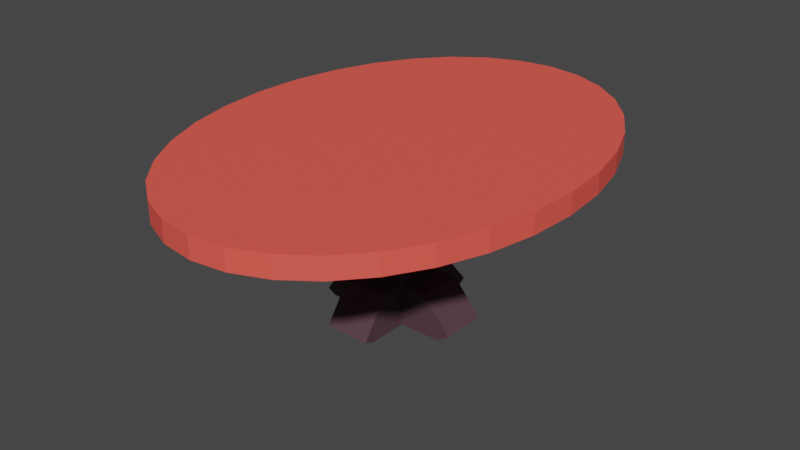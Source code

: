 # Source: CoffeeTable.blend  (saved by Blender 2.93.20; exported with 4.5.12 LTS)
import bpy
from mathutils import Matrix  # noqa: F401  (used for matrix-valued properties, if any)

bpy.ops.wm.read_factory_settings(use_empty=True)
scene = bpy.context.scene
scene.name = 'Scene'

# ---- collections
col_collection = bpy.data.collections.new('Collection'); scene.collection.children.link(col_collection)

# ---- materials (node trees are filled in below, after node groups)
mat_cabinwood_001 = bpy.data.materials.new('CabinWood.001')
mat_cabinwood_001.use_transparent_shadow = False
mat_cabinwood_001.diffuse_color = (0.0865, 0.04231, 0.05781, 1.0)
mat_cabinwood_001.roughness = 0.7091
mat_cabinwood_001.specular_intensity = 0.3182
mat_coffeetable = bpy.data.materials.new('CoffeeTable')
mat_coffeetable.use_transparent_shadow = False
mat_coffeetable.diffuse_color = (1.0, 0.1046, 0.07819, 1.0)
mat_coffeetable.roughness = 0.5

# ---- material node trees
mat_cabinwood_001.use_nodes = True; mat_cabinwood_001.node_tree.nodes.clear()
_N = mat_cabinwood_001.node_tree.nodes; _L = mat_cabinwood_001.node_tree.links
n0 = _N.new('ShaderNodeBsdfPrincipled'); n0.name = 'Principled BSDF'; n0.location = (10, 300)
n0.distribution = 'GGX'
n0.subsurface_method = 'BURLEY'
n0.inputs[0].default_value = (0.0865, 0.04231, 0.05781, 1.0)
n0.inputs[2].default_value = 0.7091
n0.inputs[3].default_value = 1.45
n0.inputs[13].default_value = 0.3182
n0.inputs[27].default_value = (0.0, 0.0, 0.0, 1.0)
n0.inputs[28].default_value = 1.0
n1 = _N.new('ShaderNodeOutputMaterial'); n1.name = 'Material Output'; n1.location = (300, 300)
n2 = _N.new('ShaderNodeNormalMap'); n2.name = 'Normal Map'; n2.location = (-300, -300)
n2.label = 'Normal/Map'
n2.inputs[0].default_value = 0.0
_L.new(n0.outputs[0], n1.inputs[0])
_L.new(n2.outputs[0], n0.inputs[5])
n1.is_active_output = True
mat_coffeetable.use_nodes = True; mat_coffeetable.node_tree.nodes.clear()
_N = mat_coffeetable.node_tree.nodes; _L = mat_coffeetable.node_tree.links
n0 = _N.new('ShaderNodeBsdfPrincipled'); n0.name = 'Principled BSDF'; n0.location = (10, 300)
n0.distribution = 'GGX'
n0.subsurface_method = 'BURLEY'
n0.inputs[0].default_value = (1.0, 0.1046, 0.07819, 1.0)
n0.inputs[3].default_value = 1.45
n0.inputs[27].default_value = (0.0, 0.0, 0.0, 1.0)
n0.inputs[28].default_value = 1.0
n1 = _N.new('ShaderNodeOutputMaterial'); n1.name = 'Material Output'; n1.location = (300, 300)
n2 = _N.new('ShaderNodeNormalMap'); n2.name = 'Normal Map'; n2.location = (-300, -300)
n2.label = 'Normal/Map'
n2.inputs[0].default_value = 0.0
_L.new(n0.outputs[0], n1.inputs[0])
_L.new(n2.outputs[0], n0.inputs[5])
n1.is_active_output = True

# ---- world
world_world = bpy.data.worlds.new('World'); scene.world = world_world
world_world.use_nodes = True; world_world.node_tree.nodes.clear()
_N = world_world.node_tree.nodes; _L = world_world.node_tree.links
n0 = _N.new('ShaderNodeOutputWorld'); n0.name = 'World Output'; n0.location = (300, 300)
n1 = _N.new('ShaderNodeBackground'); n1.name = 'Background'; n1.location = (10, 300)
n1.inputs[0].default_value = (0.05088, 0.05088, 0.05088, 1.0)
_L.new(n1.outputs[0], n0.inputs[0])
n0.is_active_output = True
world_world.color = (0.05088, 0.05088, 0.05088)
world_world.use_sun_shadow = False
world_world.sun_shadow_jitter_overblur = 0.0

# ---- meshes
me_cube_005 = bpy.data.meshes.new('Cube.005')
me_cube_005.from_pydata([(-0.4439, -0.446, -0.4523), (-0.4439, -0.446, 1.163), (-0.4439, 0.4387, -0.4523), (-0.4439, 0.4387, 1.163), (0.4408, -0.446, -0.4523), (0.4408, -0.446, 1.163), (0.4408, 0.4387, -0.4523), (0.4408, 0.4387, 1.163), (-0.4439, -0.446, 2.277), (-0.4439, 0.4387, 2.277), (0.4408, 0.4387, 2.277), (0.4408, -0.446, 2.277), (0.7654, 0.4387, 1.434), (0.7654, -0.446, 1.434), (0.7654, 0.4387, 2.618), (0.7654, -0.446, 2.618), (0.4402, -0.7387, 1.438), (-0.4445, -0.7387, 1.438), (0.4402, -1.151, 2.622), (-0.4445, -1.151, 2.622), (-0.4439, 0.7334, 1.434), (0.4408, 0.7334, 1.434), (-0.4439, 1.184, 2.618), (0.4408, 1.184, 2.618), (-0.7759, -0.446, 1.434), (-0.7759, 0.4387, 1.434), (-0.7759, -0.446, 2.618), (-0.7759, 0.4387, 2.618), (1.07, 0.4387, 1.983), (1.07, -0.446, 1.983), (1.07, 0.4387, 2.618), (1.07, -0.446, 2.618), (0.4402, -1.212, 1.987), (-0.4445, -1.212, 1.987), (0.4402, -1.418, 2.622), (-0.4445, -1.418, 2.622), (-0.4439, 1.209, 1.983), (0.4408, 1.209, 1.983), (-0.4439, 1.415, 2.618), (0.4408, 1.415, 2.618), (-1.078, -0.446, 1.983), (-1.078, 0.4387, 1.983), (-1.078, -0.446, 2.618), (-1.078, 0.4387, 2.618), (-0.4439, -0.003667, -0.4523), (-0.4439, -0.446, 0.3552), (-0.4439, -0.003667, 1.163), (-0.4439, 0.4387, 0.3552), (-0.001556, 0.4387, -0.4523), (-0.001556, 0.4387, 1.163), (0.4408, 0.4387, 0.3552), (0.4408, -0.003667, -0.4523), (0.4408, -0.003667, 1.163), (0.4408, -0.446, 0.3552), (-0.001556, -0.446, -0.4523), (-0.001556, -0.446, 1.163), (-0.001556, -0.003667, -0.4523), (-0.001556, -0.446, 0.3552), (0.4408, -0.003667, 0.3552), (-0.001556, 0.4387, 0.3552), (-0.4439, -0.003667, 0.3552), (0.9693, 0.4387, 0.3552), (0.9693, 0.4387, -0.4523), (0.9693, -0.003667, -0.4523), (0.9693, -0.446, 0.3552), (0.9693, -0.446, -0.4523), (0.9693, -0.003667, 0.3552), (0.4408, -0.9171, 0.3552), (0.4408, -0.9171, -0.4523), (-0.001556, -0.9171, -0.4523), (-0.4439, -0.9171, -0.4523), (-0.4439, -0.9171, 0.3552), (-0.001556, -0.9171, 0.3552), (-0.4439, 0.8841, 0.3552), (-0.4439, 0.8841, -0.4523), (-0.001556, 0.8841, -0.4523), (0.4408, 0.8841, 0.3552), (0.4408, 0.8841, -0.4523), (-0.001556, 0.8841, 0.3552), (-0.8701, -0.003667, -0.4523), (-0.8701, -0.446, -0.4523), (-0.8701, 0.4387, 0.3552), (-0.8701, 0.4387, -0.4523), (-0.8701, -0.446, 0.3552), (-0.8701, -0.003667, 0.3552), (0.4408, -1.418, -0.3657), (0.4408, -1.242, -0.4523), (-0.001556, -1.242, -0.4523), (-0.4439, -1.242, -0.4523), (-0.4439, -1.418, -0.3657), (-0.001556, -1.418, -0.3657), (1.504, 0.4387, -0.2947), (1.271, 0.4387, -0.4523), (1.271, -0.003667, -0.4523), (1.504, -0.446, -0.2947), (1.271, -0.446, -0.4523), (1.504, -0.003667, -0.2947), (-0.4439, 0.8841, 0.3552), (-0.4439, 0.8841, -0.4523), (-0.001556, 0.8841, -0.4523), (0.4408, 0.8841, 0.3552), (0.4408, 0.8841, -0.4523), (-0.001556, 0.8841, 0.3552), (1.504, 0.4387, -0.2947), (1.271, 0.4387, -0.4523), (1.271, -0.003667, -0.4523), (1.504, -0.446, -0.2947), (1.271, -0.446, -0.4523), (1.504, -0.003667, -0.2947), (-0.4439, 1.437, -0.3131), (-0.4439, 1.198, -0.4523), (-0.001556, 1.198, -0.4523), (0.4408, 1.437, -0.3131), (0.4408, 1.198, -0.4523), (-0.001556, 1.437, -0.3131), (-1.187, -0.003667, -0.4523), (-1.187, -0.446, -0.4523), (-1.346, 0.4387, -0.3571), (-1.187, 0.4387, -0.4523), (-1.346, -0.446, -0.3571), (-1.346, -0.003667, -0.3571)], [], [(60, 46, 3, 47), (59, 49, 7, 50), (58, 52, 5, 53), (57, 55, 1, 45), (56, 51, 4, 54), (9, 3, 25, 27), (10, 9, 8, 11), (11, 8, 19, 18), (10, 7, 21, 23), (5, 52, 7, 12, 13), (12, 14, 30, 28), (7, 10, 14, 12), (11, 5, 13, 15), (10, 11, 15, 14), (19, 17, 33, 35), (1, 55, 5, 16, 17), (5, 11, 18, 16), (8, 1, 17, 19), (21, 20, 36, 37), (3, 9, 22, 20), (9, 10, 23, 22), (7, 49, 3, 20, 21), (27, 25, 41, 43), (3, 46, 1, 24, 25), (1, 8, 26, 24), (8, 9, 27, 26), (29, 28, 30, 31), (14, 15, 31, 30), (15, 13, 29, 31), (13, 12, 28, 29), (33, 32, 34, 35), (17, 16, 32, 33), (16, 18, 34, 32), (18, 19, 35, 34), (37, 36, 38, 39), (23, 21, 37, 39), (22, 23, 39, 38), (20, 22, 38, 36), (41, 40, 42, 43), (26, 27, 43, 42), (24, 26, 42, 40), (25, 24, 40, 41), (44, 56, 54, 0), (2, 48, 56, 44), (48, 6, 51, 56), (54, 4, 68, 69), (57, 45, 71, 72), (53, 5, 55, 57), (6, 50, 61, 62), (50, 58, 66, 61), (50, 7, 52, 58), (50, 6, 77, 76), (47, 59, 78, 73), (47, 3, 49, 59), (60, 47, 81, 84), (0, 45, 83, 80), (45, 1, 46, 60), (64, 65, 95, 94), (66, 64, 94, 96), (53, 4, 65, 64), (51, 6, 62, 63), (58, 53, 64, 66), (4, 51, 63, 65), (70, 69, 87, 88), (67, 72, 90, 85), (45, 0, 70, 71), (0, 54, 69, 70), (53, 57, 72, 67), (4, 53, 67, 68), (74, 73, 97, 98), (93, 92, 104, 105), (48, 2, 74, 75), (6, 48, 75, 77), (59, 50, 76, 78), (2, 47, 73, 74), (81, 82, 118, 117), (80, 83, 119, 116), (44, 0, 80, 79), (2, 44, 79, 82), (45, 60, 84, 83), (47, 2, 82, 81), (87, 90, 89, 88), (86, 85, 90, 87), (69, 68, 86, 87), (72, 71, 89, 90), (71, 70, 88, 89), (68, 67, 85, 86), (77, 75, 99, 101), (96, 94, 106, 108), (62, 61, 91, 92), (61, 66, 96, 91), (65, 63, 93, 95), (63, 62, 92, 93), (97, 102, 114, 109), (98, 97, 109, 110), (105, 108, 106, 107), (104, 103, 108, 105), (91, 96, 108, 103), (94, 95, 107, 106), (78, 76, 100, 102), (75, 74, 98, 99), (95, 93, 105, 107), (73, 78, 102, 97), (92, 91, 103, 104), (76, 77, 101, 100), (111, 114, 112, 113), (110, 109, 114, 111), (101, 99, 111, 113), (99, 98, 110, 111), (102, 100, 112, 114), (100, 101, 113, 112), (115, 120, 117, 118), (116, 119, 120, 115), (84, 81, 117, 120), (82, 79, 115, 118), (79, 80, 116, 115), (83, 84, 120, 119)])
me_cube_005.polygons.foreach_set('use_smooth', [True] * 117)
_k = set([(0, 45), (0, 70), (0, 80), (1, 8), (1, 17), (1, 24), (1, 45), (1, 46), (1, 55), (2, 47), (2, 74), (2, 82), (3, 9), (3, 20), (3, 25), (3, 46), (3, 47), (3, 49), (4, 53), (4, 65), (4, 68), (5, 11), (5, 13), (5, 16), (5, 52), (5, 53), (5, 55), (6, 50), (6, 62), (6, 77), (7, 10), (7, 12), (7, 21), (7, 49), (7, 50), (7, 52), (8, 9), (8, 11), (8, 19), (8, 26), (9, 10), (9, 22), (9, 27), (10, 11), (10, 14), (10, 23), (11, 15), (11, 18), (12, 13), (12, 28), (13, 29), (14, 15), (14, 30), (15, 31), (16, 17), (16, 32), (17, 33), (18, 19), (18, 34), (19, 35), (20, 21), (20, 36), (21, 37), (22, 23), (22, 38), (23, 39), (24, 25), (24, 40), (25, 41), (26, 27), (26, 42), (27, 43), (28, 29), (28, 30), (29, 31), (30, 31), (32, 33), (32, 34), (33, 35), (34, 35), (36, 37), (36, 38), (37, 39), (38, 39), (40, 41), (40, 42), (41, 43), (42, 43), (45, 57), (45, 60), (45, 71), (45, 83), (47, 59), (47, 60), (47, 73), (47, 81), (50, 58), (50, 59), (50, 61), (50, 76), (53, 57), (53, 58), (53, 64), (53, 67), (61, 66), (61, 91), (62, 92), (64, 66), (64, 94), (65, 95), (67, 72), (67, 85), (68, 86), (70, 88), (71, 72), (71, 89), (73, 74), (74, 75), (75, 77), (76, 77), (80, 116), (81, 84), (81, 117), (82, 118), (83, 84), (83, 119), (85, 86), (85, 90), (86, 87), (87, 88), (88, 89), (89, 90), (91, 92), (91, 96), (92, 93), (93, 95), (94, 95), (94, 96), (97, 98), (97, 102), (97, 109), (98, 99), (98, 110), (99, 101), (100, 101), (100, 102), (100, 112), (101, 113), (103, 104), (103, 108), (104, 105), (105, 107), (106, 107), (106, 108), (109, 110), (109, 114), (110, 111), (111, 113), (112, 113), (112, 114), (115, 116), (115, 118), (116, 119), (117, 118), (117, 120), (119, 120)])
me_cube_005.attributes.new('sharp_edge', 'BOOLEAN', 'EDGE').data.foreach_set('value', [ (min(e.vertices), max(e.vertices)) in _k for e in me_cube_005.edges])
_uv = me_cube_005.uv_layers.new(name='UVMap')
_uv.uv.foreach_set('vector', [0.5, 0.125, 0.625, 0.125, 0.625, 0.25, 0.5, 0.25, 0.5, 0.375, 0.625, 0.375, 0.625, 0.5, 0.5, 0.5, 0.5, 0.625, 0.625, 0.625, 0.625, 0.75, 0.5, 0.75, 0.5, 0.875, 0.625, 0.875, 0.625, 1.0, 0.5, 1.0, 0.25, 0.625, 0.375, 0.625, 0.375, 0.75, 0.25, 0.75, 0.625, 0.25, 0.625, 0.25, 0.625, 0.25, 0.625, 0.25, 0.625, 0.5, 0.875, 0.5, 0.875, 0.75, 0.625, 0.75, 0.625, 0.75, 0.875, 0.75, 0.875, 0.75, 0.625, 0.75, 0.625, 0.5, 0.625, 0.5, 0.625, 0.5, 0.625, 0.5, 0.625, 0.75, 0.625, 0.625, 0.625, 0.5, 0.625, 0.5, 0.625, 0.75, 0.625, 0.5, 0.625, 0.5, 0.625, 0.5, 0.625, 0.5, 0.625, 0.5, 0.625, 0.5, 0.625, 0.5, 0.625, 0.5, 0.625, 0.75, 0.625, 0.75, 0.625, 0.75, 0.625, 0.75, 0.625, 0.5, 0.625, 0.75, 0.625, 0.75, 0.625, 0.5, 0.625, 0.0, 0.625, 0.0, 0.625, 0.0, 0.625, 0.0, 0.625, 1.0, 0.625, 0.875, 0.625, 0.75, 0.625, 0.75, 0.625, 1.0, 0.625, 0.75, 0.625, 0.75, 0.625, 0.75, 0.625, 0.75, 0.625, 0.0, 0.625, 0.0, 0.625, 0.0, 0.625, 0.0, 0.625, 0.5, 0.625, 0.25, 0.625, 0.25, 0.625, 0.5, 0.625, 0.25, 0.625, 0.25, 0.625, 0.25, 0.625, 0.25, 0.875, 0.5, 0.625, 0.5, 0.625, 0.5, 0.875, 0.5, 0.625, 0.5, 0.625, 0.375, 0.625, 0.25, 0.625, 0.25, 0.625, 0.5, 0.625, 0.25, 0.625, 0.25, 0.625, 0.25, 0.625, 0.25, 0.625, 0.25, 0.625, 0.125, 0.625, 0.0, 0.625, 0.0, 0.625, 0.25, 0.625, 0.0, 0.625, 0.0, 0.625, 0.0, 0.625, 0.0, 0.875, 0.75, 0.875, 0.5, 0.875, 0.5, 0.875, 0.75, 0.625, 0.75, 0.625, 0.5, 0.625, 0.5, 0.625, 0.75, 0.625, 0.5, 0.625, 0.75, 0.625, 0.75, 0.625, 0.5, 0.625, 0.75, 0.625, 0.75, 0.625, 0.75, 0.625, 0.75, 0.625, 0.75, 0.625, 0.5, 0.625, 0.5, 0.625, 0.75, 0.625, 1.0, 0.625, 0.75, 0.625, 0.75, 0.625, 1.0, 0.625, 1.0, 0.625, 0.75, 0.625, 0.75, 0.625, 1.0, 0.625, 0.75, 0.625, 0.75, 0.625, 0.75, 0.625, 0.75, 0.625, 0.75, 0.875, 0.75, 0.875, 0.75, 0.625, 0.75, 0.625, 0.5, 0.625, 0.25, 0.625, 0.25, 0.625, 0.5, 0.625, 0.5, 0.625, 0.5, 0.625, 0.5, 0.625, 0.5, 0.875, 0.5, 0.625, 0.5, 0.625, 0.5, 0.875, 0.5, 0.625, 0.25, 0.625, 0.25, 0.625, 0.25, 0.625, 0.25, 0.625, 0.25, 0.625, 0.0, 0.625, 0.0, 0.625, 0.25, 0.875, 0.75, 0.875, 0.5, 0.875, 0.5, 0.875, 0.75, 0.625, 0.0, 0.625, 0.0, 0.625, 0.0, 0.625, 0.0, 0.625, 0.25, 0.625, 0.0, 0.625, 0.0, 0.625, 0.25, 0.125, 0.625, 0.25, 0.625, 0.25, 0.75, 0.125, 0.75, 0.125, 0.5, 0.25, 0.5, 0.25, 0.625, 0.125, 0.625, 0.25, 0.5, 0.375, 0.5, 0.375, 0.625, 0.25, 0.625, 0.25, 0.75, 0.375, 0.75, 0.375, 0.75, 0.25, 0.75, 0.5, 0.875, 0.5, 1.0, 0.5, 1.0, 0.5, 0.875, 0.5, 0.75, 0.625, 0.75, 0.625, 0.875, 0.5, 0.875, 0.375, 0.5, 0.5, 0.5, 0.5, 0.5, 0.375, 0.5, 0.5, 0.5, 0.5, 0.625, 0.5, 0.625, 0.5, 0.5, 0.5, 0.5, 0.625, 0.5, 0.625, 0.625, 0.5, 0.625, 0.5, 0.5, 0.375, 0.5, 0.375, 0.5, 0.5, 0.5, 0.5, 0.25, 0.5, 0.375, 0.5, 0.375, 0.5, 0.25, 0.5, 0.25, 0.625, 0.25, 0.625, 0.375, 0.5, 0.375, 0.5, 0.125, 0.5, 0.25, 0.5, 0.25, 0.5, 0.125, 0.375, 0.0, 0.5, 0.0, 0.5, 0.0, 0.375, 0.0, 0.5, 0.0, 0.625, 0.0, 0.625, 0.125, 0.5, 0.125, 0.5, 0.75, 0.375, 0.75, 0.375, 0.75, 0.5, 0.75, 0.5, 0.625, 0.5, 0.75, 0.5, 0.75, 0.5, 0.625, 0.5, 0.75, 0.375, 0.75, 0.375, 0.75, 0.5, 0.75, 0.375, 0.625, 0.375, 0.5, 0.375, 0.5, 0.375, 0.625, 0.5, 0.625, 0.5, 0.75, 0.5, 0.75, 0.5, 0.625, 0.375, 0.75, 0.375, 0.625, 0.375, 0.625, 0.375, 0.75, 0.125, 0.75, 0.25, 0.75, 0.25, 0.75, 0.125, 0.75, 0.5, 0.75, 0.5, 0.875, 0.5, 0.875, 0.5, 0.75, 0.5, 0.0, 0.375, 0.0, 0.375, 0.0, 0.5, 0.0, 0.125, 0.75, 0.25, 0.75, 0.25, 0.75, 0.125, 0.75, 0.5, 0.75, 0.5, 0.875, 0.5, 0.875, 0.5, 0.75, 0.375, 0.75, 0.5, 0.75, 0.5, 0.75, 0.375, 0.75, 0.375, 0.25, 0.5, 0.25, 0.5, 0.25, 0.375, 0.25, 0.375, 0.625, 0.375, 0.5, 0.375, 0.5, 0.375, 0.625, 0.25, 0.5, 0.125, 0.5, 0.125, 0.5, 0.25, 0.5, 0.375, 0.5, 0.25, 0.5, 0.25, 0.5, 0.375, 0.5, 0.5, 0.375, 0.5, 0.5, 0.5, 0.5, 0.5, 0.375, 0.375, 0.25, 0.5, 0.25, 0.5, 0.25, 0.375, 0.25, 0.5, 0.25, 0.375, 0.25, 0.375, 0.25, 0.5, 0.25, 0.375, 0.0, 0.5, 0.0, 0.5, 0.0, 0.375, 0.0, 0.125, 0.625, 0.125, 0.75, 0.125, 0.75, 0.125, 0.625, 0.125, 0.5, 0.125, 0.625, 0.125, 0.625, 0.125, 0.5, 0.5, 0.0, 0.5, 0.125, 0.5, 0.125, 0.5, 0.0, 0.5, 0.25, 0.375, 0.25, 0.375, 0.25, 0.5, 0.25, 0.375, 0.875, 0.5, 0.875, 0.5, 1.0, 0.375, 1.0, 0.375, 0.75, 0.5, 0.75, 0.5, 0.875, 0.375, 0.875, 0.25, 0.75, 0.375, 0.75, 0.375, 0.75, 0.25, 0.75, 0.5, 0.875, 0.5, 1.0, 0.5, 1.0, 0.5, 0.875, 0.5, 0.0, 0.375, 0.0, 0.375, 0.0, 0.5, 0.0, 0.375, 0.75, 0.5, 0.75, 0.5, 0.75, 0.375, 0.75, 0.375, 0.5, 0.25, 0.5, 0.25, 0.5, 0.375, 0.5, 0.5, 0.625, 0.5, 0.75, 0.5, 0.75, 0.5, 0.625, 0.375, 0.5, 0.5, 0.5, 0.5, 0.5, 0.375, 0.5, 0.5, 0.5, 0.5, 0.625, 0.5, 0.625, 0.5, 0.5, 0.375, 0.75, 0.375, 0.625, 0.375, 0.625, 0.375, 0.75, 0.375, 0.625, 0.375, 0.5, 0.375, 0.5, 0.375, 0.625, 0.5, 0.25, 0.5, 0.375, 0.5, 0.375, 0.5, 0.25, 0.375, 0.25, 0.5, 0.25, 0.5, 0.25, 0.375, 0.25, 0.375, 0.625, 0.5, 0.625, 0.5, 0.75, 0.375, 0.75, 0.375, 0.5, 0.5, 0.5, 0.5, 0.625, 0.375, 0.625, 0.5, 0.5, 0.5, 0.625, 0.5, 0.625, 0.5, 0.5, 0.5, 0.75, 0.375, 0.75, 0.375, 0.75, 0.5, 0.75, 0.5, 0.375, 0.5, 0.5, 0.5, 0.5, 0.5, 0.375, 0.25, 0.5, 0.125, 0.5, 0.125, 0.5, 0.25, 0.5, 0.375, 0.75, 0.375, 0.625, 0.375, 0.625, 0.375, 0.75, 0.5, 0.25, 0.5, 0.375, 0.5, 0.375, 0.5, 0.25, 0.375, 0.5, 0.5, 0.5, 0.5, 0.5, 0.375, 0.5, 0.5, 0.5, 0.375, 0.5, 0.375, 0.5, 0.5, 0.5, 0.375, 0.375, 0.5, 0.375, 0.5, 0.5, 0.375, 0.5, 0.375, 0.25, 0.5, 0.25, 0.5, 0.375, 0.375, 0.375, 0.375, 0.5, 0.25, 0.5, 0.25, 0.5, 0.375, 0.5, 0.25, 0.5, 0.125, 0.5, 0.125, 0.5, 0.25, 0.5, 0.5, 0.375, 0.5, 0.5, 0.5, 0.5, 0.5, 0.375, 0.5, 0.5, 0.375, 0.5, 0.375, 0.5, 0.5, 0.5, 0.375, 0.125, 0.5, 0.125, 0.5, 0.25, 0.375, 0.25, 0.375, 0.0, 0.5, 0.0, 0.5, 0.125, 0.375, 0.125, 0.5, 0.125, 0.5, 0.25, 0.5, 0.25, 0.5, 0.125, 0.125, 0.5, 0.125, 0.625, 0.125, 0.625, 0.125, 0.5, 0.125, 0.625, 0.125, 0.75, 0.125, 0.75, 0.125, 0.625, 0.5, 0.0, 0.5, 0.125, 0.5, 0.125, 0.5, 0.0])
me_cube_005.materials.append(mat_cabinwood_001)
me_cube_005.use_remesh_fix_poles = True
me_cube_005.use_remesh_preserve_attributes = False
me_cube_005.update()
me_cube_005.normals_split_custom_set([tuple(v) for v in zip(*[iter([-1.0, 0.0, 0.0, -1.0, 0.0, 0.0, -1.0, 0.0, 0.0, -1.0, 0.0, 0.0, 0.0, 1.0, 0.0, 0.0, 1.0, 0.0, 0.0, 1.0, 0.0, 0.0, 1.0, 0.0, 1.0, 0.0, 0.0, 1.0, 0.0, 0.0, 1.0, 0.0, 0.0, 1.0, 0.0, 0.0, 0.0, -1.0, 0.0, 0.0, -1.0, 0.0, 0.0, -1.0, 0.0, 0.0, -1.0, 0.0, 0.0, 0.0, -1.0, 0.0, 0.0, -1.0, 0.0, 0.0, -1.0, 0.0, 0.0, -1.0, 0.0, 1.0, 0.0, 0.0, 1.0, 0.0, 0.0, 1.0, 0.0, 0.0, 1.0, 0.0, 0.0, 0.0, 1.0, 0.0, 0.0, 1.0, 0.0, 0.0, 1.0, 0.0, 0.0, 1.0, 0.0, 0.44, 0.898, 0.0, 0.44, 0.898, 0.0, 0.44, 0.898, 0.0, 0.44, 0.898, 1.0, 1.128e-07, 0.0, 1.0, 1.128e-07, 0.0, 1.0, 8.485e-08, 0.0, 1.0, -5.966e-08, 0.0, 0.6407, 0.0, -0.7678, 0.6407, 0.0, -0.7678, 0.6407, 0.0, -0.7678, 0.6407, 0.0, -0.7678, 0.6407, 0.0, -0.7678, 0.0, 1.0, 0.0, 0.0, 1.0, 0.0, 0.0, 1.0, 0.0, 0.0, 1.0, 0.0, 0.0, 1.0, 0.0, 0.0, 1.0, 0.0, 0.0, 1.0, 0.0, 0.0, 1.0, 0.0, 0.0, -1.0, 0.0, 0.0, -1.0, 0.0, 0.0, -1.0, 0.0, 0.0, -1.0, 0.0, -0.7244, 0.0, 0.6894, -0.7244, 0.0, 0.6894, -0.7244, 0.0, 0.6894, -0.7244, 0.0, 0.6894, -1.0, 0.0009373, 0.000168, -1.0, 0.0004576, 8.197e-05, -1.0, 0.0, 0.0, -1.0, 0.0, 0.0, 0.0, -0.6848, -0.7287, 0.0, -0.6848, -0.7287, 0.0, -0.6848, -0.7287, 0.0, -0.6848, -0.7287, 0.0, -0.6848, -0.7287, 1.0, -0.001276, -0.0002287, 1.0, -0.001276, -0.0002287, 1.0, -0.0009371, -0.0001679, 1.0, -0.0004578, -8.2e-05, -1.0, 0.001277, 0.0002288, -1.0, 0.001277, 0.0002288, -1.0, 0.0004576, 8.197e-05, -1.0, 0.0009373, 0.000168, 0.0, 0.7564, -0.6541, 0.0, 0.7564, -0.6541, 0.0, 0.7564, -0.6541, 0.0, 0.7564, -0.6541, -1.0, 0.0, 0.0, -1.0, 0.0, 0.0, -1.0, 0.0, 0.0, -1.0, 0.0, 0.0, 0.0, -0.4162, 0.9093, 0.0, -0.4162, 0.9093, 0.0, -0.4162, 0.9093, 0.0, -0.4162, 0.9093, 0.0, 0.6766, -0.7363, 0.0, 0.6766, -0.7363, 0.0, 0.6766, -0.7363, 0.0, 0.6766, -0.7363, 0.0, 0.6766, -0.7363, 0.0, 1.0, 0.0, 0.0, 1.0, 0.0, 0.0, 1.0, 0.0, 0.0, 1.0, 0.0, -0.6322, 0.0, -0.7748, -0.6322, 0.0, -0.7748, -0.6322, 0.0, -0.7748, -0.6322, 0.0, -0.7748, -0.6322, 0.0, -0.7748, 0.0, -1.0, 0.0, 0.0, -1.0, 0.0, 0.0, -1.0, 0.0, 0.0, -1.0, 0.0, 0.7166, 0.0, 0.6975, 0.7166, 0.0, 0.6975, 0.7166, 0.0, 0.6975, 0.7166, 0.0, 0.6975, 1.0, 0.0, 0.0, 1.0, 0.0, 0.0, 1.0, 0.0, 0.0, 1.0, 0.0, 0.0, 0.0, 0.0, 1.0, 0.0, 0.0, 1.0, 0.0, 0.0, 1.0, 0.0, 0.0, 1.0, 0.0, -1.0, 0.0, 0.0, -1.0, 0.0, 0.0, -1.0, 0.0, 0.0, -1.0, 0.0, 0.8746, 0.0, -0.4848, 0.8746, 0.0, -0.4848, 0.8746, 0.0, -0.4848, 0.8746, 0.0, -0.4848, 0.0, -0.9514, -0.308, 0.0, -0.9514, -0.308, 0.0, -0.9514, -0.308, 0.0, -0.9514, -0.308, 0.0, -0.7577, -0.6526, 0.0, -0.7577, -0.6526, 0.0, -0.7577, -0.6526, 0.0, -0.7577, -0.6526, 1.0, -0.0004578, -8.2e-05, 1.0, -0.0009371, -0.0001679, 1.0, -1.183e-07, 0.0, 1.0, -1.183e-07, 0.0, 0.0, 0.0, 1.0, 0.0, 0.0, 1.0, 0.0, 0.0, 1.0, 0.0, 0.0, 1.0, 0.0, 0.9512, -0.3087, 0.0, 0.9512, -0.3087, 0.0, 0.9512, -0.3087, 0.0, 0.9512, -0.3087, 1.0, -5.966e-08, 0.0, 1.0, 8.485e-08, 0.0, 1.0, -1.29e-07, 0.0, 1.0, -1.29e-07, 0.0, 0.0, 0.0, 1.0, 0.0, 0.0, 1.0, 0.0, 0.0, 1.0, 0.0, 0.0, 1.0, -1.0, 0.0, 0.0, -1.0, 0.0, 0.0, -1.0, 0.0, 0.0, -1.0, 0.0, 0.0, -1.0, 0.0, 0.0, -1.0, 0.0, 0.0, -1.0, 0.0, 0.0, -1.0, 0.0, 0.0, 0.0, 0.0, 1.0, 0.0, 0.0, 1.0, 0.0, 0.0, 1.0, 0.0, 0.0, 1.0, 0.0, -1.0, 0.0, 0.0, -1.0, 0.0, 0.0, -1.0, 0.0, 0.0, -1.0, 0.0, -0.8762, 0.0, -0.482, -0.8762, 0.0, -0.482, -0.8762, 0.0, -0.482, -0.8762, 0.0, -0.482, 0.0, 0.0, -1.0, 0.0, 0.0, -1.0, 0.0, 0.0, -1.0, 0.0, 0.0, -1.0, 0.0, 0.0, -1.0, 0.0, 0.0, -1.0, 0.0, 0.0, -1.0, 0.0, 0.0, -1.0, 0.0, 0.0, -1.0, 0.0, 0.0, -1.0, 0.0, 0.0, -1.0, 0.0, 0.0, -1.0, 0.0, 0.0, -1.0, 0.0, 0.0, -1.0, 0.0, 0.0, -1.0, 0.0, 0.0, -1.0, 0.0, 0.0, 1.0, 0.0, 0.0, 1.0, 0.0, 0.0, 1.0, 0.0, 0.0, 1.0, 0.0, -1.0, 0.0, 0.0, -1.0, 0.0, 0.0, -1.0, 0.0, 0.0, -1.0, 0.0, 0.0, 1.0, 0.0, 0.0, 1.0, 0.0, 0.0, 1.0, -9.473e-09, 0.0, 1.0, -1.555e-08, 0.0, 0.0, 1.0, 0.0, 0.0, 1.0, 0.0, 0.0, 1.0, 0.0, 0.0, 1.0, 1.0, 0.0, 0.0, 1.0, 0.0, 0.0, 1.0, 0.0, 0.0, 1.0, 0.0, 0.0, 1.0, 0.0, 0.0, 1.0, 0.0, 0.0, 1.0, 0.0, 0.0, 1.0, 0.0, 0.0, 0.0, 0.0, 1.0, 0.0, 0.0, 1.0, 0.0, 0.0, 1.0, 0.0, 0.0, 0.0, 0.0, 1.0, 0.0, 0.0, 1.0, 0.0, 0.0, 1.0, 0.0, 0.0, 1.0, 0.0, 0.0, 0.0, 1.0, 0.0, 0.0, 1.0, 0.0, 0.0, 1.0, 0.0, 0.0, 1.0, 0.0, -1.0, 0.0, 0.0, -1.0, 0.0, 0.0, -1.0, 9.809e-09, 0.0, -1.0, 1.799e-08, -1.0, 0.0, 0.0, -1.0, 0.0, 0.0, -1.0, 0.0, 0.0, -1.0, 0.0, 0.0, 0.0, -1.0, 9.473e-09, 0.0, -1.0, 1.555e-08, 0.0, -1.0, 3.109e-08, 0.0, -1.0, 3.109e-08, 0.7723, 0.0, 0.6352, 0.7723, 0.0, 0.6352, 0.7723, 0.0, 0.6352, 0.7723, 0.0, 0.6352, 0.0, -1.0, 0.0, 0.0, -1.0, 0.0, 0.0, -1.0, 1.555e-08, 0.0, -1.0, 9.473e-09, 0.0, 0.0, -1.0, 0.0, 0.0, -1.0, 0.0, 0.0, -1.0, 0.0, 0.0, -1.0, 0.0, 0.0, 1.0, 0.0, 0.0, 1.0, 0.0, 0.0, 1.0, 0.0, 0.0, 1.0, 0.0, 0.0, -1.0, 0.0, 0.0, -1.0, 0.0, 0.0, -1.0, 0.0, 0.0, -1.0, 0.0, 0.0, -1.0, 0.0, 0.0, -1.0, 0.0, 0.0, -1.0, 0.0, 0.0, -1.0, 0.0, -0.8214, 0.5704, 0.0, -0.8214, 0.5704, 0.0, -0.8214, 0.5704, 0.0, -0.8214, 0.5704, -1.0, 0.0, 0.0, -1.0, 0.0, 0.0, -1.0, 0.0, 0.0, -1.0, 0.0, 0.0, 0.0, 0.0, -1.0, 0.0, 0.0, -1.0, 0.0, 0.0, -1.0, 0.0, 0.0, -1.0, 0.0, 0.0, 1.0, 0.0, 0.0, 1.0, 0.0, 0.0, 1.0, 0.0, 0.0, 1.0, 1.0, 0.0, 0.0, 1.0, 0.0, 0.0, 1.0, 9.605e-09, 0.0, 1.0, 1.723e-08, 0.0, 0.0, 0.0, 0.0, 0.0, 0.0, 0.0, 0.0, 0.0, 0.0, 0.0, 0.0, 0.0, 0.0, 0.0, 1.0, 0.0, 0.0, 1.0, 0.0, 0.0, 1.0, 0.0, 0.0, 1.0, 0.0, 0.0, -1.0, 0.0, 0.0, -1.0, 0.0, 0.0, -1.0, 0.0, 0.0, -1.0, 0.0, 0.0, -1.0, 0.0, 0.0, -1.0, 0.0, 0.0, -1.0, 0.0, 0.0, -1.0, 0.0, 0.0, 1.0, 0.0, 0.0, 1.0, 0.0, 0.0, 0.0, 0.0, 0.0, 1.0, -1.0, 0.0, 0.0, -1.0, 0.0, 0.0, -1.0, 0.0, 0.0, -1.0, 0.0, 0.0, 0.0, 1.0, -9.809e-09, 0.0, 1.0, -1.799e-08, 0.0, 1.0, -3.598e-08, 0.0, 1.0, -3.598e-08, 0.0, -1.0, 1.799e-08, 0.0, -1.0, 9.809e-09, 0.0, -1.0, 3.598e-08, 0.0, -1.0, 3.598e-08, 0.0, 0.0, -1.0, 0.0, 0.0, -1.0, 0.0, 0.0, -1.0, 0.0, 0.0, -1.0, 0.0, 0.0, -1.0, 0.0, 0.0, -1.0, 0.0, 0.0, -1.0, 0.0, 0.0, -1.0, 0.0, 0.0, 1.0, 0.0, 0.0, 1.0, 0.0, 0.0, 1.0, 0.0, 0.0, 1.0, 0.0, 1.0, 0.0, 0.0, 1.0, 0.0, 0.0, 1.0, -1.799e-08, 0.0, 1.0, -9.809e-09, 0.0, -0.4421, -0.8969, 0.0, -0.4421, -0.8969, 0.0, -0.4421, -0.8969, 0.0, -0.4421, -0.8969, 0.0, -0.4421, -0.8969, 0.0, -0.4421, -0.8969, 0.0, -0.4421, -0.8969, 0.0, -0.4421, -0.8969, 0.0, 0.0, -1.0, 0.0, 0.0, -1.0, 0.0, 0.0, -1.0, 0.0, 0.0, -1.0, 0.0, -0.8214, 0.5704, 0.0, -0.8214, 0.5704, 0.0, -0.8214, 0.5704, 0.0, -0.8214, 0.5704, -1.0, 0.0, 0.0, -1.0, 0.0, 0.0, -1.0, 0.0, 0.0, -1.0, 0.0, 0.0, 1.0, 1.723e-08, 0.0, 1.0, 9.605e-09, 0.0, 1.0, 3.446e-08, 0.0, 1.0, 3.446e-08, 0.0, 0.0, 0.0, 0.0, 0.0, 0.0, 1.0, 0.0, 0.0, 1.0, 0.0, 0.0, 0.0, 0.0, 0.0, 1.0, 0.0, 0.0, 1.0, 0.0, 0.0, 1.0, 0.0, 0.0, 1.0, 0.0, 1.0, -1.555e-08, 0.0, 1.0, -9.473e-09, 0.0, 1.0, -3.109e-08, 0.0, 1.0, -3.109e-08, 0.7723, 0.0, 0.6352, 0.7723, 0.0, 0.6352, 0.7723, 0.0, 0.6352, 0.7723, 0.0, 0.6352, 0.0, 0.0, -1.0, 0.0, 0.0, -1.0, 0.0, 0.0, -1.0, 0.0, 0.0, -1.0, 0.0, 0.0, -1.0, 0.0, 0.0, -1.0, 0.0, 0.0, -1.0, 0.0, 0.0, -1.0, 0.0, 0.7705, 0.6375, 0.0, 0.7705, 0.6375, 0.0, 0.7705, 0.6375, 0.0, 0.7705, 0.6375, -1.0, 4.559e-08, 0.0, -1.0, 4.559e-08, 0.0, -1.0, 4.559e-08, 0.0, -1.0, 4.559e-08, 0.0, 0.561, 0.0, -0.8278, 0.561, 0.0, -0.8278, 0.561, 0.0, -0.8278, 0.561, 0.0, -0.8278, 0.561, 0.0, -0.8278, 0.561, 0.0, -0.8278, 0.561, 0.0, -0.8278, 0.561, 0.0, -0.8278, 0.0, 0.0, 1.0, 0.0, 0.0, 1.0, 0.0, 0.0, 1.0, 0.0, 0.0, 1.0, 0.0, 0.0, 1.0, 0.0, 0.0, 1.0, 0.0, 0.0, 1.0, 0.0, 0.0, 1.0, 0.0, 0.0, 1.0, 0.0, 0.0, 0.0, 0.0, 0.0, 0.0, 0.0, 0.0, 1.0, 0.0, 0.0, 1.0, 0.0, 0.0, 0.0, 0.0, 0.0, 0.0, 0.0, 0.0, 1.0, 0.0, 0.0, 1.0, 0.0, 0.0, 1.0, 0.0, 0.0, 1.0, 0.0, 0.0, 1.0, 0.0, 0.0, 0.0, 0.0, 0.0, 1.0, 0.0, 0.0, 1.0, 0.0, 0.0, 0.0, 0.0, 0.0, 1.0, 0.0, 0.0, 1.0, 0.0, 0.0, 1.0, 0.0, 0.0, 1.0, 0.0, 0.0, 0.0, 0.0, 0.0, 0.0, 0.0, 0.0, 0.0, 0.0, 0.0, 0.0, 0.0, 0.5029, -0.8643, 0.0, 0.5029, -0.8643, 0.0, 0.5029, -0.8643, 0.0, 0.5029, -0.8643, 0.0, 0.5029, -0.8643, 0.0, 0.5029, -0.8643, 0.0, 0.5029, -0.8643, 0.0, 0.5029, -0.8643, 0.0, 0.0, -1.0, 0.0, 0.0, -1.0, 0.0, 0.0, -1.0, 0.0, 0.0, -1.0, 0.0, 0.0, -1.0, 0.0, 0.0, -1.0, 0.0, 0.0, -1.0, 0.0, 0.0, -1.0, 0.0, 0.7705, 0.6375, 0.0, 0.7705, 0.6375, 0.0, 0.7705, 0.6375, 0.0, 0.7705, 0.6375, 1.0, -6.079e-08, 0.0, 1.0, -6.079e-08, 0.0, 1.0, -6.079e-08, 0.0, 1.0, -6.079e-08, 0.0, -0.5138, 0.0, -0.8579, -0.5138, 0.0, -0.8579, -0.5138, 0.0, -0.8579, -0.5138, 0.0, -0.8579, -0.5138, 0.0, -0.8579, -0.5138, 0.0, -0.8579, -0.5138, 0.0, -0.8579, -0.5138, 0.0, -0.8579, -0.8317, 0.0, 0.5552, -0.8317, 0.0, 0.5552, -0.8317, 0.0, 0.5552, -0.8317, 0.0, 0.5552, 0.0, 0.0, -1.0, 0.0, 0.0, -1.0, 0.0, 0.0, -1.0, 0.0, 0.0, -1.0, 0.0, 0.0, -1.0, 0.0, 0.0, -1.0, 0.0, 0.0, -1.0, 0.0, 0.0, -1.0, -0.8317, 0.0, 0.5552, -0.8317, 0.0, 0.5552, -0.8317, 0.0, 0.5552, -0.8317, 0.0, 0.5552])] * 3)])
me_cylinder_006 = bpy.data.meshes.new('Cylinder.006')
me_cylinder_006.from_pydata([(0.0, 1.0, -1.0), (0.0, 1.0, 1.0), (0.1951, 0.9808, -1.0), (0.1951, 0.9808, 1.0), (0.3827, 0.9239, -1.0), (0.3827, 0.9239, 1.0), (0.5556, 0.8315, -1.0), (0.5556, 0.8315, 1.0), (0.7071, 0.7071, -1.0), (0.7071, 0.7071, 1.0), (0.8315, 0.5556, -1.0), (0.8315, 0.5556, 1.0), (0.9239, 0.3827, -1.0), (0.9239, 0.3827, 1.0), (0.9808, 0.1951, -1.0), (0.9808, 0.1951, 1.0), (1.0, -4.371e-08, -1.0), (1.0, -4.371e-08, 1.0), (0.9808, -0.1951, -1.0), (0.9808, -0.1951, 1.0), (0.9239, -0.3827, -1.0), (0.9239, -0.3827, 1.0), (0.8315, -0.5556, -1.0), (0.8315, -0.5556, 1.0), (0.7071, -0.7071, -1.0), (0.7071, -0.7071, 1.0), (0.5556, -0.8315, -1.0), (0.5556, -0.8315, 1.0), (0.3827, -0.9239, -1.0), (0.3827, -0.9239, 1.0), (0.1951, -0.9808, -1.0), (0.1951, -0.9808, 1.0), (-8.742e-08, -1.0, -1.0), (-8.742e-08, -1.0, 1.0), (-0.1951, -0.9808, -1.0), (-0.1951, -0.9808, 1.0), (-0.3827, -0.9239, -1.0), (-0.3827, -0.9239, 1.0), (-0.5556, -0.8315, -1.0), (-0.5556, -0.8315, 1.0), (-0.7071, -0.7071, -1.0), (-0.7071, -0.7071, 1.0), (-0.8315, -0.5556, -1.0), (-0.8315, -0.5556, 1.0), (-0.9239, -0.3827, -1.0), (-0.9239, -0.3827, 1.0), (-0.9808, -0.1951, -1.0), (-0.9808, -0.1951, 1.0), (-1.0, 1.192e-08, -1.0), (-1.0, 1.192e-08, 1.0), (-0.9808, 0.1951, -1.0), (-0.9808, 0.1951, 1.0), (-0.9239, 0.3827, -1.0), (-0.9239, 0.3827, 1.0), (-0.8315, 0.5556, -1.0), (-0.8315, 0.5556, 1.0), (-0.7071, 0.7071, -1.0), (-0.7071, 0.7071, 1.0), (-0.5556, 0.8315, -1.0), (-0.5556, 0.8315, 1.0), (-0.3827, 0.9239, -1.0), (-0.3827, 0.9239, 1.0), (-0.1951, 0.9808, -1.0), (-0.1951, 0.9808, 1.0)], [], [(0, 1, 3, 2), (2, 3, 5, 4), (4, 5, 7, 6), (6, 7, 9, 8), (8, 9, 11, 10), (10, 11, 13, 12), (12, 13, 15, 14), (14, 15, 17, 16), (16, 17, 19, 18), (18, 19, 21, 20), (20, 21, 23, 22), (22, 23, 25, 24), (24, 25, 27, 26), (26, 27, 29, 28), (28, 29, 31, 30), (30, 31, 33, 32), (32, 33, 35, 34), (34, 35, 37, 36), (36, 37, 39, 38), (38, 39, 41, 40), (40, 41, 43, 42), (42, 43, 45, 44), (44, 45, 47, 46), (46, 47, 49, 48), (48, 49, 51, 50), (50, 51, 53, 52), (52, 53, 55, 54), (54, 55, 57, 56), (56, 57, 59, 58), (58, 59, 61, 60), (3, 1, 63, 61, 59, 57, 55, 53, 51, 49, 47, 45, 43, 41, 39, 37, 35, 33, 31, 29, 27, 25, 23, 21, 19, 17, 15, 13, 11, 9, 7, 5), (60, 61, 63, 62), (62, 63, 1, 0), (0, 2, 4, 6, 8, 10, 12, 14, 16, 18, 20, 22, 24, 26, 28, 30, 32, 34, 36, 38, 40, 42, 44, 46, 48, 50, 52, 54, 56, 58, 60, 62)])
me_cylinder_006.polygons.foreach_set('use_smooth', [True] * 34)
_k = set([(0, 1), (0, 2), (0, 62), (1, 3), (1, 63), (2, 3), (2, 4), (3, 5), (4, 5), (4, 6), (5, 7), (6, 7), (6, 8), (7, 9), (8, 9), (8, 10), (9, 11), (10, 11), (10, 12), (11, 13), (12, 13), (12, 14), (13, 15), (14, 15), (14, 16), (15, 17), (16, 17), (16, 18), (17, 19), (18, 19), (18, 20), (19, 21), (20, 21), (20, 22), (21, 23), (22, 23), (22, 24), (23, 25), (24, 25), (24, 26), (25, 27), (26, 27), (26, 28), (27, 29), (28, 29), (28, 30), (29, 31), (30, 31), (30, 32), (31, 33), (32, 33), (32, 34), (33, 35), (34, 35), (34, 36), (35, 37), (36, 37), (36, 38), (37, 39), (38, 39), (38, 40), (39, 41), (40, 41), (40, 42), (41, 43), (42, 43), (42, 44), (43, 45), (44, 45), (44, 46), (45, 47), (46, 47), (46, 48), (47, 49), (48, 49), (48, 50), (49, 51), (50, 51), (50, 52), (51, 53), (52, 53), (52, 54), (53, 55), (54, 55), (54, 56), (55, 57), (56, 57), (56, 58), (57, 59), (58, 59), (58, 60), (59, 61), (60, 61), (60, 62), (61, 63), (62, 63)])
me_cylinder_006.attributes.new('sharp_edge', 'BOOLEAN', 'EDGE').data.foreach_set('value', [ (min(e.vertices), max(e.vertices)) in _k for e in me_cylinder_006.edges])
_uv = me_cylinder_006.uv_layers.new(name='UVMap')
_uv.uv.foreach_set('vector', [1.0, 0.5, 1.0, 1.0, 0.9688, 1.0, 0.9688, 0.5, 0.9688, 0.5, 0.9688, 1.0, 0.9375, 1.0, 0.9375, 0.5, 0.9375, 0.5, 0.9375, 1.0, 0.9062, 1.0, 0.9062, 0.5, 0.9062, 0.5, 0.9062, 1.0, 0.875, 1.0, 0.875, 0.5, 0.875, 0.5, 0.875, 1.0, 0.8438, 1.0, 0.8438, 0.5, 0.8438, 0.5, 0.8438, 1.0, 0.8125, 1.0, 0.8125, 0.5, 0.8125, 0.5, 0.8125, 1.0, 0.7812, 1.0, 0.7812, 0.5, 0.7812, 0.5, 0.7812, 1.0, 0.75, 1.0, 0.75, 0.5, 0.75, 0.5, 0.75, 1.0, 0.7188, 1.0, 0.7188, 0.5, 0.7188, 0.5, 0.7188, 1.0, 0.6875, 1.0, 0.6875, 0.5, 0.6875, 0.5, 0.6875, 1.0, 0.6562, 1.0, 0.6562, 0.5, 0.6562, 0.5, 0.6562, 1.0, 0.625, 1.0, 0.625, 0.5, 0.625, 0.5, 0.625, 1.0, 0.5938, 1.0, 0.5938, 0.5, 0.5938, 0.5, 0.5938, 1.0, 0.5625, 1.0, 0.5625, 0.5, 0.5625, 0.5, 0.5625, 1.0, 0.5312, 1.0, 0.5312, 0.5, 0.5312, 0.5, 0.5312, 1.0, 0.5, 1.0, 0.5, 0.5, 0.5, 0.5, 0.5, 1.0, 0.4688, 1.0, 0.4688, 0.5, 0.4688, 0.5, 0.4688, 1.0, 0.4375, 1.0, 0.4375, 0.5, 0.4375, 0.5, 0.4375, 1.0, 0.4062, 1.0, 0.4062, 0.5, 0.4062, 0.5, 0.4062, 1.0, 0.375, 1.0, 0.375, 0.5, 0.375, 0.5, 0.375, 1.0, 0.3438, 1.0, 0.3438, 0.5, 0.3438, 0.5, 0.3438, 1.0, 0.3125, 1.0, 0.3125, 0.5, 0.3125, 0.5, 0.3125, 1.0, 0.2812, 1.0, 0.2812, 0.5, 0.2812, 0.5, 0.2812, 1.0, 0.25, 1.0, 0.25, 0.5, 0.25, 0.5, 0.25, 1.0, 0.2188, 1.0, 0.2188, 0.5, 0.2188, 0.5, 0.2188, 1.0, 0.1875, 1.0, 0.1875, 0.5, 0.1875, 0.5, 0.1875, 1.0, 0.1562, 1.0, 0.1562, 0.5, 0.1562, 0.5, 0.1562, 1.0, 0.125, 1.0, 0.125, 0.5, 0.125, 0.5, 0.125, 1.0, 0.09375, 1.0, 0.09375, 0.5, 0.09375, 0.5, 0.09375, 1.0, 0.0625, 1.0, 0.0625, 0.5, 0.2968, 0.4854, 0.25, 0.49, 0.2032, 0.4854, 0.1582, 0.4717, 0.1167, 0.4496, 0.08029, 0.4197, 0.05045, 0.3833, 0.02827, 0.3418, 0.01461, 0.2968, 0.01, 0.25, 0.01461, 0.2032, 0.02827, 0.1582, 0.05045, 0.1167, 0.08029, 0.08029, 0.1167, 0.05045, 0.1582, 0.02827, 0.2032, 0.01461, 0.25, 0.01, 0.2968, 0.01461, 0.3418, 0.02827, 0.3833, 0.05045, 0.4197, 0.08029, 0.4496, 0.1167, 0.4717, 0.1582, 0.4854, 0.2032, 0.49, 0.25, 0.4854, 0.2968, 0.4717, 0.3418, 0.4496, 0.3833, 0.4197, 0.4197, 0.3833, 0.4496, 0.3418, 0.4717, 0.0625, 0.5, 0.0625, 1.0, 0.03125, 1.0, 0.03125, 0.5, 0.03125, 0.5, 0.03125, 1.0, 0.0, 1.0, 0.0, 0.5, 0.75, 0.49, 0.7968, 0.4854, 0.8418, 0.4717, 0.8833, 0.4496, 0.9197, 0.4197, 0.9496, 0.3833, 0.9717, 0.3418, 0.9854, 0.2968, 0.99, 0.25, 0.9854, 0.2032, 0.9717, 0.1582, 0.9496, 0.1167, 0.9197, 0.08029, 0.8833, 0.05045, 0.8418, 0.02827, 0.7968, 0.01461, 0.75, 0.01, 0.7032, 0.01461, 0.6582, 0.02827, 0.6167, 0.05045, 0.5803, 0.08029, 0.5504, 0.1167, 0.5283, 0.1582, 0.5146, 0.2032, 0.51, 0.25, 0.5146, 0.2968, 0.5283, 0.3418, 0.5504, 0.3833, 0.5803, 0.4197, 0.6167, 0.4496, 0.6582, 0.4717, 0.7032, 0.4854])
me_cylinder_006.materials.append(mat_coffeetable)
me_cylinder_006.use_remesh_fix_poles = True
me_cylinder_006.use_remesh_preserve_attributes = False
me_cylinder_006.update()
me_cylinder_006.normals_split_custom_set([tuple(v) for v in zip(*[iter([0.09802, 0.9952, 0.0, 0.09802, 0.9952, 0.0, 0.09802, 0.9952, 0.0, 0.09802, 0.9952, 0.0, 0.2903, 0.9569, 0.0, 0.2903, 0.9569, 0.0, 0.2903, 0.9569, 0.0, 0.2903, 0.9569, 0.0, 0.4714, 0.8819, 0.0, 0.4714, 0.8819, 0.0, 0.4714, 0.8819, 0.0, 0.4714, 0.8819, 0.0, 0.6344, 0.773, 0.0, 0.6344, 0.773, 0.0, 0.6344, 0.773, 0.0, 0.6344, 0.773, 0.0, 0.773, 0.6344, 0.0, 0.773, 0.6344, 0.0, 0.773, 0.6344, 0.0, 0.773, 0.6344, 0.0, 0.8819, 0.4714, 0.0, 0.8819, 0.4714, 0.0, 0.8819, 0.4714, 0.0, 0.8819, 0.4714, 0.0, 0.9569, 0.2903, 0.0, 0.9569, 0.2903, 0.0, 0.9569, 0.2903, 0.0, 0.9569, 0.2903, 0.0, 0.9952, 0.09802, 0.0, 0.9952, 0.09802, 0.0, 0.9952, 0.09802, 0.0, 0.9952, 0.09802, 0.0, 0.9952, -0.09802, 0.0, 0.9952, -0.09802, 0.0, 0.9952, -0.09802, 0.0, 0.9952, -0.09802, 0.0, 0.9569, -0.2903, 0.0, 0.9569, -0.2903, 0.0, 0.9569, -0.2903, 0.0, 0.9569, -0.2903, 0.0, 0.8819, -0.4714, 0.0, 0.8819, -0.4714, 0.0, 0.8819, -0.4714, 0.0, 0.8819, -0.4714, 0.0, 0.773, -0.6344, 0.0, 0.773, -0.6344, 0.0, 0.773, -0.6344, 0.0, 0.773, -0.6344, 0.0, 0.6344, -0.773, 0.0, 0.6344, -0.773, 0.0, 0.6344, -0.773, 0.0, 0.6344, -0.773, 0.0, 0.4714, -0.8819, 0.0, 0.4714, -0.8819, 0.0, 0.4714, -0.8819, 0.0, 0.4714, -0.8819, 0.0, 0.2903, -0.9569, 0.0, 0.2903, -0.9569, 0.0, 0.2903, -0.9569, 0.0, 0.2903, -0.9569, 0.0, 0.09802, -0.9952, 0.0, 0.09802, -0.9952, 0.0, 0.09802, -0.9952, 0.0, 0.09802, -0.9952, 0.0, -0.09802, -0.9952, 0.0, -0.09802, -0.9952, 0.0, -0.09802, -0.9952, 0.0, -0.09802, -0.9952, 0.0, -0.2903, -0.9569, 0.0, -0.2903, -0.9569, 0.0, -0.2903, -0.9569, 0.0, -0.2903, -0.9569, 0.0, -0.4714, -0.8819, 0.0, -0.4714, -0.8819, 0.0, -0.4714, -0.8819, 0.0, -0.4714, -0.8819, 0.0, -0.6344, -0.773, 0.0, -0.6344, -0.773, 0.0, -0.6344, -0.773, 0.0, -0.6344, -0.773, 0.0, -0.773, -0.6344, 0.0, -0.773, -0.6344, 0.0, -0.773, -0.6344, 0.0, -0.773, -0.6344, 0.0, -0.8819, -0.4714, 0.0, -0.8819, -0.4714, 0.0, -0.8819, -0.4714, 0.0, -0.8819, -0.4714, 0.0, -0.9569, -0.2903, 0.0, -0.9569, -0.2903, 0.0, -0.9569, -0.2903, 0.0, -0.9569, -0.2903, 0.0, -0.9952, -0.09802, 0.0, -0.9952, -0.09802, 0.0, -0.9952, -0.09802, 0.0, -0.9952, -0.09802, 0.0, -0.9952, 0.09802, 0.0, -0.9952, 0.09802, 0.0, -0.9952, 0.09802, 0.0, -0.9952, 0.09802, 0.0, -0.9569, 0.2903, 0.0, -0.9569, 0.2903, 0.0, -0.9569, 0.2903, 0.0, -0.9569, 0.2903, 0.0, -0.8819, 0.4714, 0.0, -0.8819, 0.4714, 0.0, -0.8819, 0.4714, 0.0, -0.8819, 0.4714, 0.0, -0.773, 0.6344, 0.0, -0.773, 0.6344, 0.0, -0.773, 0.6344, 0.0, -0.773, 0.6344, 0.0, -0.6344, 0.773, 0.0, -0.6344, 0.773, 0.0, -0.6344, 0.773, 0.0, -0.6344, 0.773, 0.0, -0.4714, 0.8819, 0.0, -0.4714, 0.8819, 0.0, -0.4714, 0.8819, 0.0, -0.4714, 0.8819, 0.0, 4.774e-08, 0.0, 1.0, 4.774e-08, 0.0, 1.0, 4.774e-08, 0.0, 1.0, 4.774e-08, 0.0, 1.0, 4.774e-08, 0.0, 1.0, 4.774e-08, 0.0, 1.0, 4.774e-08, 0.0, 1.0, 4.774e-08, 0.0, 1.0, 4.774e-08, 0.0, 1.0, 4.774e-08, 0.0, 1.0, 4.774e-08, 0.0, 1.0, 4.774e-08, 0.0, 1.0, 4.774e-08, 0.0, 1.0, 4.774e-08, 0.0, 1.0, 4.774e-08, 0.0, 1.0, 4.774e-08, 0.0, 1.0, 4.774e-08, 0.0, 1.0, 4.774e-08, 0.0, 1.0, 4.774e-08, 0.0, 1.0, 4.774e-08, 0.0, 1.0, 4.774e-08, 0.0, 1.0, 4.774e-08, 0.0, 1.0, 4.774e-08, 0.0, 1.0, 4.774e-08, 0.0, 1.0, 4.774e-08, 0.0, 1.0, 4.774e-08, 0.0, 1.0, 4.774e-08, 0.0, 1.0, 4.774e-08, 0.0, 1.0, 4.774e-08, 0.0, 1.0, 4.774e-08, 0.0, 1.0, 4.774e-08, 0.0, 1.0, 4.774e-08, 0.0, 1.0, -0.2903, 0.9569, 0.0, -0.2903, 0.9569, 0.0, -0.2903, 0.9569, 0.0, -0.2903, 0.9569, 0.0, -0.09802, 0.9952, 0.0, -0.09802, 0.9952, 0.0, -0.09802, 0.9952, 0.0, -0.09802, 0.9952, 0.0, 2.864e-08, 0.0, -1.0, 2.864e-08, 0.0, -1.0, 2.864e-08, 0.0, -1.0, 2.864e-08, 0.0, -1.0, 2.864e-08, 0.0, -1.0, 2.864e-08, 0.0, -1.0, 2.864e-08, 0.0, -1.0, 2.864e-08, 0.0, -1.0, 2.864e-08, 0.0, -1.0, 2.864e-08, 0.0, -1.0, 2.864e-08, 0.0, -1.0, 2.864e-08, 0.0, -1.0, 2.864e-08, 0.0, -1.0, 2.864e-08, 0.0, -1.0, 2.864e-08, 0.0, -1.0, 2.864e-08, 0.0, -1.0, 2.864e-08, 0.0, -1.0, 2.864e-08, 0.0, -1.0, 2.864e-08, 0.0, -1.0, 2.864e-08, 0.0, -1.0, 2.864e-08, 0.0, -1.0, 2.864e-08, 0.0, -1.0, 2.864e-08, 0.0, -1.0, 2.864e-08, 0.0, -1.0, 2.864e-08, 0.0, -1.0, 2.864e-08, 0.0, -1.0, 2.864e-08, 0.0, -1.0, 2.864e-08, 0.0, -1.0, 2.864e-08, 0.0, -1.0, 2.864e-08, 0.0, -1.0, 2.864e-08, 0.0, -1.0, 2.864e-08, 0.0, -1.0])] * 3)])

# ---- objects
ob_coffetablebase = bpy.data.objects.new('CoffeTableBase', me_cube_005)
ob_coffetable = bpy.data.objects.new('CoffeTable', me_cylinder_006)

# ---- transforms, parenting, visibility, modifiers, constraints
ob_coffetablebase.parent = ob_coffetable
ob_coffetablebase.location = (-0.0101, -0.00102, -13.48)
ob_coffetablebase.scale = (0.289, 0.2108, 4.885)
ob_coffetablebase.color = (0.8, 0.8, 0.8, 1.0)
ob_coffetable.location = (0.0, 0.0, 0.0)
ob_coffetable.scale = (92.65, 127.0, 5.481)
ob_coffetable.color = (0.8, 0.8, 0.8, 1.0)

# ---- collection membership
col_collection.objects.link(ob_coffetablebase)
col_collection.objects.link(ob_coffetable)

# ---- scene / render settings (as saved in the file)
scene.frame_start = 1; scene.frame_end = 250; scene.frame_set(1)
scene.render.engine = 'BLENDER_EEVEE_NEXT'
scene.cycles.use_denoising = False
scene.cycles.samples = 128
scene.cycles.sampling_pattern = 'TABULATED_SOBOL'
scene.cycles.use_adaptive_sampling = False
scene.cycles.use_light_tree = False
scene.view_settings.view_transform = 'Filmic'
bpy.context.view_layer.update()

# ---- added for rendering (the .blend has no active camera and no usable light): camera, sun
cam_auto = bpy.data.cameras.new('AutoCamera')
cam_auto.lens = 50.0
cam_auto.sensor_width = 36.0
cam_auto.clip_end = 5317.32
ob_auto_camera = bpy.data.objects.new('AutoCamera', cam_auto)
scene.collection.objects.link(ob_auto_camera)
ob_auto_camera.location = (302.982, -363.579, 202.134)
ob_auto_camera.rotation_euler = (1.09748, -7.21219e-08, 0.694738)
scene.camera = ob_auto_camera
light_auto_sun = bpy.data.lights.new('AutoSun', 'SUN')
light_auto_sun.energy = 3.0
light_auto_sun.angle = 0.0523599
ob_auto_sun = bpy.data.objects.new('AutoSun', light_auto_sun)
scene.collection.objects.link(ob_auto_sun)
ob_auto_sun.rotation_euler = (0.872665, 0.174533, 0.523599)
bpy.context.view_layer.update()
